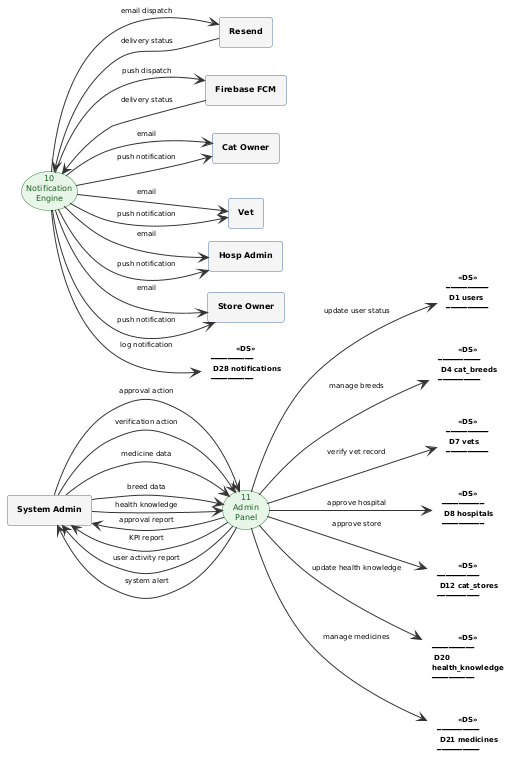

The diagram above was rendered by PlantUML. Its source (embedded in the PNG):
@startuml
scale max 750 width
skinparam nodesep 12
skinparam ranksep 40
skinparam defaultFontSize 8
skinparam defaultFontName Arial
skinparam ArrowColor #333333
skinparam ArrowFontSize 7
skinparam wrapWidth 90

skinparam rectangle {
  BackgroundColor #F5F5F5
  BorderColor     #4A6FA5
  FontStyle       bold
  FontSize        8
}
skinparam usecase {
  BackgroundColor #E8F5E9
  BorderColor     #2E7D32
  FontColor       #1B5E20
  FontSize        8
}
skinparam rectangle<<DS>> {
  BackgroundColor White
  BorderColor     transparent
  Shadowing       false
  FontSize        7
}

left to right direction

rectangle "System Admin" as SA
rectangle "Cat Owner"    as CO
rectangle "Vet"          as VT
rectangle "Hosp Admin"   as HA
rectangle "Store Owner"  as SO
rectangle "Resend"       as RESEND
rectangle "Firebase FCM" as FCM

usecase "10\nNotification\nEngine"  as P10
usecase "11\nAdmin\nPanel"          as P11

rectangle "━━━━━━━━━━\n D1 users \n━━━━━━━━━━"               <<DS>> as D1
rectangle "━━━━━━━━━━\n D4 cat_breeds \n━━━━━━━━━━"          <<DS>> as D4
rectangle "━━━━━━━━━━\n D7 vets \n━━━━━━━━━━"                <<DS>> as D7
rectangle "━━━━━━━━━━\n D8 hospitals \n━━━━━━━━━━"           <<DS>> as D8
rectangle "━━━━━━━━━━\n D12 cat_stores \n━━━━━━━━━━"         <<DS>> as D12
rectangle "━━━━━━━━━━\n D20 health_knowledge \n━━━━━━━━━━"   <<DS>> as D20
rectangle "━━━━━━━━━━\n D21 medicines \n━━━━━━━━━━"          <<DS>> as D21
rectangle "━━━━━━━━━━\n D28 notifications \n━━━━━━━━━━"      <<DS>> as D28

' P10 Notification Engine
P10    --> D28    : log notification
P10    --> RESEND : email dispatch
P10    --> FCM    : push dispatch
RESEND --> P10    : delivery status
FCM    --> P10    : delivery status
P10    --> CO     : email
P10    --> CO     : push notification
P10    --> VT     : email
P10    --> VT     : push notification
P10    --> HA     : email
P10    --> HA     : push notification
P10    --> SO     : email
P10    --> SO     : push notification

' P11 Admin Panel
SA  --> P11 : approval action
SA  --> P11 : verification action
SA  --> P11 : medicine data
SA  --> P11 : breed data
SA  --> P11 : health knowledge
P11 --> D1  : update user status
P11 --> D7  : verify vet record
P11 --> D8  : approve hospital
P11 --> D12 : approve store
P11 --> D21 : manage medicines
P11 --> D4  : manage breeds
P11 --> D20 : update health knowledge
P11 --> SA  : approval report
P11 --> SA  : KPI report
P11 --> SA  : user activity report
P11 --> SA  : system alert
@enduml